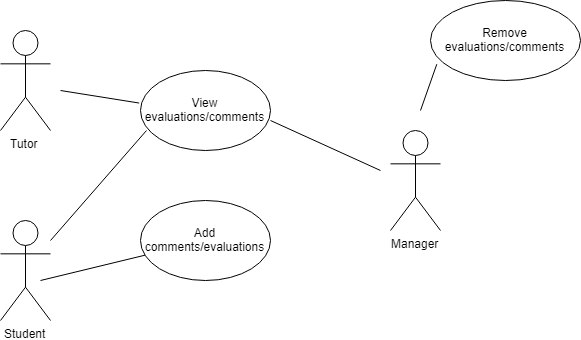

The diagram above was exported from draw.io. Its source (the exported page's mxGraphModel, read from the mxfile embedded in the PNG):
<mxGraphModel dx="1656" dy="882" grid="0" gridSize="10" guides="1" tooltips="1" connect="1" arrows="1" fold="1" page="1" pageScale="1" pageWidth="850" pageHeight="1100" math="0" shadow="0">
  <root>
    <mxCell id="0" />
    <mxCell id="1" parent="0" />
    <mxCell id="IGRUa5xSvhnwxDBfiDHx-1" value="Manager" style="shape=umlActor;verticalLabelPosition=bottom;labelBackgroundColor=#ffffff;verticalAlign=top;html=1;outlineConnect=0;" vertex="1" parent="1">
      <mxGeometry x="460" y="330" width="50" height="100" as="geometry" />
    </mxCell>
    <mxCell id="IGRUa5xSvhnwxDBfiDHx-4" value="Tutor" style="shape=umlActor;verticalLabelPosition=bottom;labelBackgroundColor=#ffffff;verticalAlign=top;html=1;outlineConnect=0;" vertex="1" parent="1">
      <mxGeometry x="70" y="230" width="50" height="100" as="geometry" />
    </mxCell>
    <mxCell id="IGRUa5xSvhnwxDBfiDHx-5" value="Student" style="shape=umlActor;verticalLabelPosition=bottom;labelBackgroundColor=#ffffff;verticalAlign=top;html=1;outlineConnect=0;" vertex="1" parent="1">
      <mxGeometry x="70" y="420" width="50" height="100" as="geometry" />
    </mxCell>
    <mxCell id="IGRUa5xSvhnwxDBfiDHx-6" value="Add comments/evaluations" style="ellipse;whiteSpace=wrap;html=1;" vertex="1" parent="1">
      <mxGeometry x="210" y="400" width="130" height="80" as="geometry" />
    </mxCell>
    <mxCell id="IGRUa5xSvhnwxDBfiDHx-7" value="View evaluations/comments" style="ellipse;whiteSpace=wrap;html=1;" vertex="1" parent="1">
      <mxGeometry x="210" y="270" width="130" height="80" as="geometry" />
    </mxCell>
    <mxCell id="IGRUa5xSvhnwxDBfiDHx-8" value="Remove evaluations/comments" style="ellipse;whiteSpace=wrap;html=1;" vertex="1" parent="1">
      <mxGeometry x="500" y="200" width="150" height="80" as="geometry" />
    </mxCell>
    <mxCell id="IGRUa5xSvhnwxDBfiDHx-10" value="" style="endArrow=none;html=1;" edge="1" parent="1" target="IGRUa5xSvhnwxDBfiDHx-6">
      <mxGeometry width="50" height="50" relative="1" as="geometry">
        <mxPoint x="110" y="480" as="sourcePoint" />
        <mxPoint x="220" y="470" as="targetPoint" />
      </mxGeometry>
    </mxCell>
    <mxCell id="IGRUa5xSvhnwxDBfiDHx-11" value="" style="endArrow=none;html=1;exitX=-0.01;exitY=0.407;exitDx=0;exitDy=0;exitPerimeter=0;" edge="1" parent="1" source="IGRUa5xSvhnwxDBfiDHx-7">
      <mxGeometry width="50" height="50" relative="1" as="geometry">
        <mxPoint x="170" y="410" as="sourcePoint" />
        <mxPoint x="130" y="290" as="targetPoint" />
      </mxGeometry>
    </mxCell>
    <mxCell id="IGRUa5xSvhnwxDBfiDHx-13" value="" style="endArrow=none;html=1;" edge="1" parent="1">
      <mxGeometry width="50" height="50" relative="1" as="geometry">
        <mxPoint x="120" y="440" as="sourcePoint" />
        <mxPoint x="216" y="330" as="targetPoint" />
      </mxGeometry>
    </mxCell>
    <mxCell id="IGRUa5xSvhnwxDBfiDHx-14" value="" style="endArrow=none;html=1;entryX=0.042;entryY=0.796;entryDx=0;entryDy=0;entryPerimeter=0;" edge="1" parent="1" target="IGRUa5xSvhnwxDBfiDHx-8">
      <mxGeometry width="50" height="50" relative="1" as="geometry">
        <mxPoint x="490" y="310" as="sourcePoint" />
        <mxPoint x="450" y="270" as="targetPoint" />
      </mxGeometry>
    </mxCell>
    <mxCell id="IGRUa5xSvhnwxDBfiDHx-15" value="" style="endArrow=none;html=1;entryX=1;entryY=0.625;entryDx=0;entryDy=0;entryPerimeter=0;" edge="1" parent="1" target="IGRUa5xSvhnwxDBfiDHx-7">
      <mxGeometry width="50" height="50" relative="1" as="geometry">
        <mxPoint x="450" y="370" as="sourcePoint" />
        <mxPoint x="390" y="360" as="targetPoint" />
      </mxGeometry>
    </mxCell>
  </root>
</mxGraphModel>